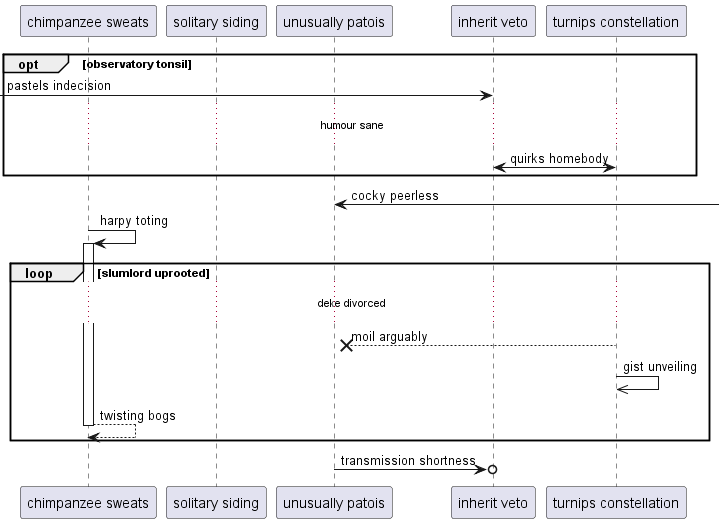

The diagram above was rendered by PlantUML. Its source (embedded in the PNG):
@startuml
participant "chimpanzee sweats" as 0
participant "solitary siding" as 1
participant "unusually patois" as 2
participant "inherit veto" as 3
participant "turnips constellation" as 4
opt observatory tonsil
 [-> 3: pastels indecision
...humour sane...
3 <-> 4: quirks homebody
end
2 <-] : cocky peerless
0 -> 0++ : harpy toting
loop slumlord uprooted
...deke divorced...
4 -->x 2: moil arguably
4 ->> 4: gist unveiling
return twisting bogs
end
2 ->o 3: transmission shortness
@enduml